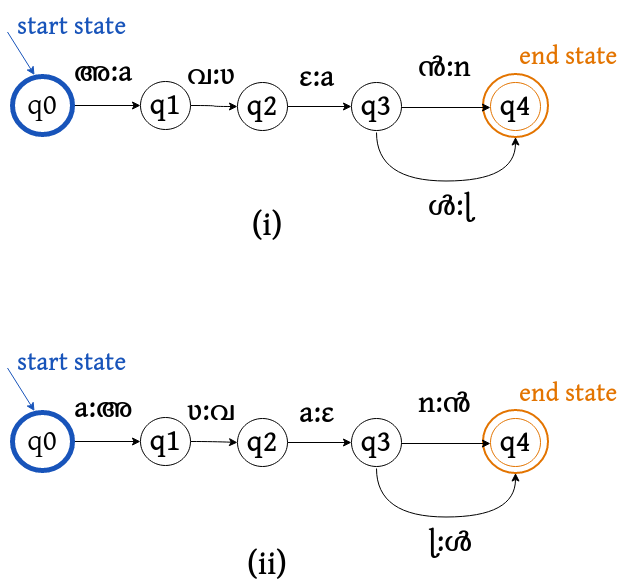

The diagram above was exported from draw.io. Its source (the exported page's mxGraphModel, read from the mxfile embedded in the PNG):
<mxGraphModel dx="1225" dy="653" grid="1" gridSize="10" guides="1" tooltips="1" connect="1" arrows="1" fold="1" page="1" pageScale="1" pageWidth="850" pageHeight="1100" math="0" shadow="0">
  <root>
    <mxCell id="0" />
    <mxCell id="1" parent="0" />
    <mxCell id="2" value="" style="edgeStyle=orthogonalEdgeStyle;rounded=0;orthogonalLoop=1;jettySize=auto;html=1;fontSize=35;" edge="1" source="3" target="5" parent="1">
      <mxGeometry relative="1" as="geometry" />
    </mxCell>
    <mxCell id="3" value="q0" style="ellipse;whiteSpace=wrap;html=1;aspect=fixed;fontSize=30;strokeWidth=5;fontFamily=gentium;fontSource=https%3A%2F%2Ffonts.googleapis.com%2Fcss%3Ffamily%3Dgentium;strokeColor=#1854BA;" vertex="1" parent="1">
      <mxGeometry x="815" y="1146" width="60" height="58" as="geometry" />
    </mxCell>
    <mxCell id="4" value="" style="edgeStyle=orthogonalEdgeStyle;curved=1;rounded=0;orthogonalLoop=1;jettySize=auto;html=1;fontSize=35;" edge="1" source="5" target="16" parent="1">
      <mxGeometry relative="1" as="geometry" />
    </mxCell>
    <mxCell id="5" value="q1" style="ellipse;whiteSpace=wrap;html=1;aspect=fixed;fontSize=30;fontFamily=gentium;fontSource=https%3A%2F%2Ffonts.googleapis.com%2Fcss%3Ffamily%3Dgentium;fontStyle=1" vertex="1" parent="1">
      <mxGeometry x="943" y="1151" width="50" height="48" as="geometry" />
    </mxCell>
    <mxCell id="6" value="&lt;span style=&quot;font-size: 30px;&quot;&gt;അ:a&lt;/span&gt;" style="text;whiteSpace=wrap;html=1;fontSize=30;fontFamily=gentium;fontSource=https%3A%2F%2Ffonts.googleapis.com%2Fcss%3Ffamily%3Dgentium;fontStyle=1" vertex="1" parent="1">
      <mxGeometry x="875" y="1117" width="60" height="33" as="geometry" />
    </mxCell>
    <mxCell id="7" value="&lt;span style=&quot;font-size: 30px;&quot;&gt;വ:&lt;/span&gt;&lt;span dir=&quot;ltr&quot; role=&quot;presentation&quot; style=&quot;left: 126.824px; top: 121.117px; transform: scaleX(0.949433); font-size: 30px;&quot;&gt;ʋ&lt;/span&gt;" style="text;whiteSpace=wrap;html=1;fontSize=30;fontFamily=gentium;fontSource=https%3A%2F%2Ffonts.googleapis.com%2Fcss%3Ffamily%3Dgentium;fontStyle=1" vertex="1" parent="1">
      <mxGeometry x="988" y="1119.5" width="50" height="30.5" as="geometry" />
    </mxCell>
    <mxCell id="8" value="&lt;span style=&quot;font-size: 30px;&quot;&gt;ൻ:&lt;/span&gt;n" style="text;whiteSpace=wrap;html=1;fontSize=30;fontFamily=gentium;fontSource=https%3A%2F%2Ffonts.googleapis.com%2Fcss%3Ffamily%3Dgentium;fontStyle=1" vertex="1" parent="1">
      <mxGeometry x="1219" y="1111.5" width="50" height="30.5" as="geometry" />
    </mxCell>
    <mxCell id="9" value="&lt;span style=&quot;font-size: 30px;&quot;&gt;ൾ:&lt;/span&gt;ɭ" style="text;whiteSpace=wrap;html=1;fontSize=30;fontFamily=gentium;fontSource=https%3A%2F%2Ffonts.googleapis.com%2Fcss%3Ffamily%3Dgentium;fontStyle=1" vertex="1" parent="1">
      <mxGeometry x="1229" y="1250.5" width="50" height="30.5" as="geometry" />
    </mxCell>
    <mxCell id="10" value="" style="ellipse;whiteSpace=wrap;html=1;aspect=fixed;fontSize=30;fontFamily=gentium;fontSource=https%3A%2F%2Ffonts.googleapis.com%2Fcss%3Ffamily%3Dgentium;fontStyle=1;strokeColor=#E37400;strokeWidth=2;" vertex="1" parent="1">
      <mxGeometry x="1285.5" y="1143.5" width="65" height="63" as="geometry" />
    </mxCell>
    <mxCell id="11" value="q4" style="ellipse;whiteSpace=wrap;html=1;aspect=fixed;fontSize=30;fontFamily=gentium;fontSource=https%3A%2F%2Ffonts.googleapis.com%2Fcss%3Ffamily%3Dgentium;fontStyle=1;strokeColor=#E37400;" vertex="1" parent="1">
      <mxGeometry x="1293" y="1152" width="50" height="48" as="geometry" />
    </mxCell>
    <mxCell id="12" style="edgeStyle=none;rounded=0;orthogonalLoop=1;jettySize=auto;html=1;entryX=0;entryY=0.5;entryDx=0;entryDy=0;fontFamily=gentium;fontSource=https%3A%2F%2Ffonts.googleapis.com%2Fcss%3Ffamily%3Dgentium;fontSize=30;" edge="1" parent="1">
      <mxGeometry relative="1" as="geometry">
        <mxPoint x="1293" y="1177" as="targetPoint" />
        <mxPoint x="1204" y="1177" as="sourcePoint" />
      </mxGeometry>
    </mxCell>
    <mxCell id="13" style="edgeStyle=orthogonalEdgeStyle;rounded=0;orthogonalLoop=1;jettySize=auto;html=1;entryX=0.5;entryY=1;entryDx=0;entryDy=0;fontFamily=gentium;fontSource=https%3A%2F%2Ffonts.googleapis.com%2Fcss%3Ffamily%3Dgentium;fontSize=30;exitX=0.5;exitY=1;exitDx=0;exitDy=0;curved=1;" edge="1" target="10" parent="1">
      <mxGeometry relative="1" as="geometry">
        <mxPoint x="1179" y="1202" as="sourcePoint" />
        <mxPoint x="1303" y="1187" as="targetPoint" />
        <Array as="points">
          <mxPoint x="1179" y="1250.5" />
          <mxPoint x="1318" y="1250.5" />
        </Array>
      </mxGeometry>
    </mxCell>
    <mxCell id="14" value="q3" style="ellipse;whiteSpace=wrap;html=1;aspect=fixed;fontSize=30;fontFamily=gentium;fontSource=https%3A%2F%2Ffonts.googleapis.com%2Fcss%3Ffamily%3Dgentium;fontStyle=1" vertex="1" parent="1">
      <mxGeometry x="1154" y="1152" width="50" height="48" as="geometry" />
    </mxCell>
    <mxCell id="15" value="" style="rounded=0;orthogonalLoop=1;jettySize=auto;html=1;fontSize=35;entryX=0;entryY=0.5;entryDx=0;entryDy=0;" edge="1" source="16" target="14" parent="1">
      <mxGeometry relative="1" as="geometry" />
    </mxCell>
    <mxCell id="16" value="q2" style="ellipse;whiteSpace=wrap;html=1;aspect=fixed;fontSize=30;fontFamily=gentium;fontSource=https%3A%2F%2Ffonts.googleapis.com%2Fcss%3Ffamily%3Dgentium;fontStyle=1" vertex="1" parent="1">
      <mxGeometry x="1040" y="1152" width="50" height="48" as="geometry" />
    </mxCell>
    <mxCell id="17" value="&lt;span style=&quot;font-size: 30px;&quot;&gt;&lt;span style=&quot;font-size: 30px;&quot;&gt;ɛ&lt;/span&gt;:&lt;/span&gt;a" style="text;whiteSpace=wrap;html=1;fontSize=30;fontFamily=gentium;fontSource=https%3A%2F%2Ffonts.googleapis.com%2Fcss%3Ffamily%3Dgentium;fontStyle=1" vertex="1" parent="1">
      <mxGeometry x="1100" y="1121.5" width="55" height="26" as="geometry" />
    </mxCell>
    <mxCell id="18" value="" style="endArrow=classic;html=1;rounded=0;entryX=0.367;entryY=-0.025;entryDx=0;entryDy=0;entryPerimeter=0;strokeColor=#1854BA;" edge="1" target="3" parent="1">
      <mxGeometry width="50" height="50" relative="1" as="geometry">
        <mxPoint x="810" y="1101.5000000000002" as="sourcePoint" />
        <mxPoint x="830" y="941.5" as="targetPoint" />
      </mxGeometry>
    </mxCell>
    <mxCell id="19" value="&lt;font style=&quot;font-size: 25px;&quot; color=&quot;#1854BA&quot;&gt;start state&lt;/font&gt;" style="text;whiteSpace=wrap;html=1;fontSize=30;fontFamily=gentium;fontSource=https%3A%2F%2Ffonts.googleapis.com%2Fcss%3Ffamily%3Dgentium;fontStyle=1" vertex="1" parent="1">
      <mxGeometry x="818" y="1070" width="112" height="33" as="geometry" />
    </mxCell>
    <mxCell id="20" value="&lt;b&gt;&lt;font style=&quot;font-size: 25px;&quot; color=&quot;#E37400&quot;&gt;end state&lt;/font&gt;&lt;/b&gt;" style="text;whiteSpace=wrap;html=1;fontSize=30;fontFamily=gentium;fontSource=https%3A%2F%2Ffonts.googleapis.com%2Fcss%3Ffamily%3Dgentium;fontStyle=1" vertex="1" parent="1">
      <mxGeometry x="1320" y="1100" width="112" height="33" as="geometry" />
    </mxCell>
    <mxCell id="21" value="" style="edgeStyle=orthogonalEdgeStyle;rounded=0;orthogonalLoop=1;jettySize=auto;html=1;fontSize=35;" edge="1" source="22" target="24" parent="1">
      <mxGeometry relative="1" as="geometry" />
    </mxCell>
    <mxCell id="22" value="q0" style="ellipse;whiteSpace=wrap;html=1;aspect=fixed;fontSize=30;strokeWidth=5;fontFamily=gentium;fontSource=https%3A%2F%2Ffonts.googleapis.com%2Fcss%3Ffamily%3Dgentium;strokeColor=#1854BA;" vertex="1" parent="1">
      <mxGeometry x="815" y="1482" width="60" height="58" as="geometry" />
    </mxCell>
    <mxCell id="23" value="" style="edgeStyle=orthogonalEdgeStyle;curved=1;rounded=0;orthogonalLoop=1;jettySize=auto;html=1;fontSize=35;" edge="1" source="24" target="35" parent="1">
      <mxGeometry relative="1" as="geometry" />
    </mxCell>
    <mxCell id="24" value="q1" style="ellipse;whiteSpace=wrap;html=1;aspect=fixed;fontSize=30;fontFamily=gentium;fontSource=https%3A%2F%2Ffonts.googleapis.com%2Fcss%3Ffamily%3Dgentium;fontStyle=1" vertex="1" parent="1">
      <mxGeometry x="943" y="1487" width="50" height="48" as="geometry" />
    </mxCell>
    <mxCell id="25" value="&lt;span style=&quot;font-size: 30px;&quot;&gt;a:അ&lt;/span&gt;" style="text;whiteSpace=wrap;html=1;fontSize=30;fontFamily=gentium;fontSource=https%3A%2F%2Ffonts.googleapis.com%2Fcss%3Ffamily%3Dgentium;fontStyle=1" vertex="1" parent="1">
      <mxGeometry x="875" y="1453" width="60" height="33" as="geometry" />
    </mxCell>
    <mxCell id="26" value="&lt;span dir=&quot;ltr&quot; role=&quot;presentation&quot; style=&quot;left: 126.824px; top: 121.117px; transform: scaleX(0.949433); font-size: 30px;&quot;&gt;ʋ:വ&lt;/span&gt;" style="text;whiteSpace=wrap;html=1;fontSize=30;fontFamily=gentium;fontSource=https%3A%2F%2Ffonts.googleapis.com%2Fcss%3Ffamily%3Dgentium;fontStyle=1" vertex="1" parent="1">
      <mxGeometry x="988" y="1455.5" width="50" height="30.5" as="geometry" />
    </mxCell>
    <mxCell id="27" value="&lt;span style=&quot;font-size: 30px;&quot;&gt;n:ൻ&lt;/span&gt;" style="text;whiteSpace=wrap;html=1;fontSize=30;fontFamily=gentium;fontSource=https%3A%2F%2Ffonts.googleapis.com%2Fcss%3Ffamily%3Dgentium;fontStyle=1" vertex="1" parent="1">
      <mxGeometry x="1219" y="1447.5" width="50" height="30.5" as="geometry" />
    </mxCell>
    <mxCell id="28" value="ɭ:ൾ" style="text;whiteSpace=wrap;html=1;fontSize=30;fontFamily=gentium;fontSource=https%3A%2F%2Ffonts.googleapis.com%2Fcss%3Ffamily%3Dgentium;fontStyle=1" vertex="1" parent="1">
      <mxGeometry x="1229" y="1586.5" width="50" height="30.5" as="geometry" />
    </mxCell>
    <mxCell id="29" value="" style="ellipse;whiteSpace=wrap;html=1;aspect=fixed;fontSize=30;fontFamily=gentium;fontSource=https%3A%2F%2Ffonts.googleapis.com%2Fcss%3Ffamily%3Dgentium;fontStyle=1;strokeColor=#E37400;strokeWidth=2;" vertex="1" parent="1">
      <mxGeometry x="1285.5" y="1479.5" width="65" height="63" as="geometry" />
    </mxCell>
    <mxCell id="30" value="q4" style="ellipse;whiteSpace=wrap;html=1;aspect=fixed;fontSize=30;fontFamily=gentium;fontSource=https%3A%2F%2Ffonts.googleapis.com%2Fcss%3Ffamily%3Dgentium;fontStyle=1;strokeColor=#E37400;" vertex="1" parent="1">
      <mxGeometry x="1293" y="1488" width="50" height="48" as="geometry" />
    </mxCell>
    <mxCell id="31" style="edgeStyle=none;rounded=0;orthogonalLoop=1;jettySize=auto;html=1;entryX=0;entryY=0.5;entryDx=0;entryDy=0;fontFamily=gentium;fontSource=https%3A%2F%2Ffonts.googleapis.com%2Fcss%3Ffamily%3Dgentium;fontSize=30;" edge="1" parent="1">
      <mxGeometry relative="1" as="geometry">
        <mxPoint x="1293" y="1513" as="targetPoint" />
        <mxPoint x="1204" y="1513" as="sourcePoint" />
      </mxGeometry>
    </mxCell>
    <mxCell id="32" style="edgeStyle=orthogonalEdgeStyle;rounded=0;orthogonalLoop=1;jettySize=auto;html=1;entryX=0.5;entryY=1;entryDx=0;entryDy=0;fontFamily=gentium;fontSource=https%3A%2F%2Ffonts.googleapis.com%2Fcss%3Ffamily%3Dgentium;fontSize=30;exitX=0.5;exitY=1;exitDx=0;exitDy=0;curved=1;" edge="1" target="29" parent="1">
      <mxGeometry relative="1" as="geometry">
        <mxPoint x="1179" y="1538" as="sourcePoint" />
        <mxPoint x="1303" y="1523" as="targetPoint" />
        <Array as="points">
          <mxPoint x="1179" y="1586.5" />
          <mxPoint x="1318" y="1586.5" />
        </Array>
      </mxGeometry>
    </mxCell>
    <mxCell id="33" value="q3" style="ellipse;whiteSpace=wrap;html=1;aspect=fixed;fontSize=30;fontFamily=gentium;fontSource=https%3A%2F%2Ffonts.googleapis.com%2Fcss%3Ffamily%3Dgentium;fontStyle=1" vertex="1" parent="1">
      <mxGeometry x="1154" y="1488" width="50" height="48" as="geometry" />
    </mxCell>
    <mxCell id="34" value="" style="rounded=0;orthogonalLoop=1;jettySize=auto;html=1;fontSize=35;entryX=0;entryY=0.5;entryDx=0;entryDy=0;" edge="1" source="35" target="33" parent="1">
      <mxGeometry relative="1" as="geometry" />
    </mxCell>
    <mxCell id="35" value="q2" style="ellipse;whiteSpace=wrap;html=1;aspect=fixed;fontSize=30;fontFamily=gentium;fontSource=https%3A%2F%2Ffonts.googleapis.com%2Fcss%3Ffamily%3Dgentium;fontStyle=1" vertex="1" parent="1">
      <mxGeometry x="1040" y="1488" width="50" height="48" as="geometry" />
    </mxCell>
    <mxCell id="36" value="&lt;span style=&quot;font-size: 30px;&quot;&gt;&lt;span style=&quot;font-size: 30px;&quot;&gt;a:ɛ&lt;/span&gt;&lt;/span&gt;" style="text;whiteSpace=wrap;html=1;fontSize=30;fontFamily=gentium;fontSource=https%3A%2F%2Ffonts.googleapis.com%2Fcss%3Ffamily%3Dgentium;fontStyle=1" vertex="1" parent="1">
      <mxGeometry x="1100" y="1457.5" width="55" height="26" as="geometry" />
    </mxCell>
    <mxCell id="37" value="" style="endArrow=classic;html=1;rounded=0;entryX=0.367;entryY=-0.025;entryDx=0;entryDy=0;entryPerimeter=0;strokeColor=#1854BA;" edge="1" target="22" parent="1">
      <mxGeometry width="50" height="50" relative="1" as="geometry">
        <mxPoint x="810" y="1437.5" as="sourcePoint" />
        <mxPoint x="830" y="1277.5" as="targetPoint" />
      </mxGeometry>
    </mxCell>
    <mxCell id="38" value="&lt;font style=&quot;font-size: 25px;&quot; color=&quot;#1854BA&quot;&gt;start state&lt;/font&gt;" style="text;whiteSpace=wrap;html=1;fontSize=30;fontFamily=gentium;fontSource=https%3A%2F%2Ffonts.googleapis.com%2Fcss%3Ffamily%3Dgentium;fontStyle=1" vertex="1" parent="1">
      <mxGeometry x="818" y="1406" width="112" height="33" as="geometry" />
    </mxCell>
    <mxCell id="39" value="&lt;b&gt;&lt;font style=&quot;font-size: 25px;&quot; color=&quot;#E37400&quot;&gt;end state&lt;/font&gt;&lt;/b&gt;" style="text;whiteSpace=wrap;html=1;fontSize=30;fontFamily=gentium;fontSource=https%3A%2F%2Ffonts.googleapis.com%2Fcss%3Ffamily%3Dgentium;fontStyle=1" vertex="1" parent="1">
      <mxGeometry x="1320" y="1436.75" width="112" height="65.5" as="geometry" />
    </mxCell>
    <mxCell id="40" value="&lt;font data-font-src=&quot;https://fonts.googleapis.com/css?family=gentium&quot; face=&quot;gentium&quot;&gt;(i) &lt;/font&gt;" style="text;html=1;strokeColor=none;fillColor=none;align=center;verticalAlign=middle;whiteSpace=wrap;rounded=0;fontSize=32;fontStyle=1" vertex="1" parent="1">
      <mxGeometry x="1040" y="1281" width="60" height="30" as="geometry" />
    </mxCell>
    <mxCell id="41" value="&lt;font data-font-src=&quot;https://fonts.googleapis.com/css?family=gentium&quot; face=&quot;gentium&quot;&gt;(ii) &lt;/font&gt;" style="text;html=1;strokeColor=none;fillColor=none;align=center;verticalAlign=middle;whiteSpace=wrap;rounded=0;fontSize=32;fontStyle=1" vertex="1" parent="1">
      <mxGeometry x="1040" y="1620" width="60" height="30" as="geometry" />
    </mxCell>
  </root>
</mxGraphModel>